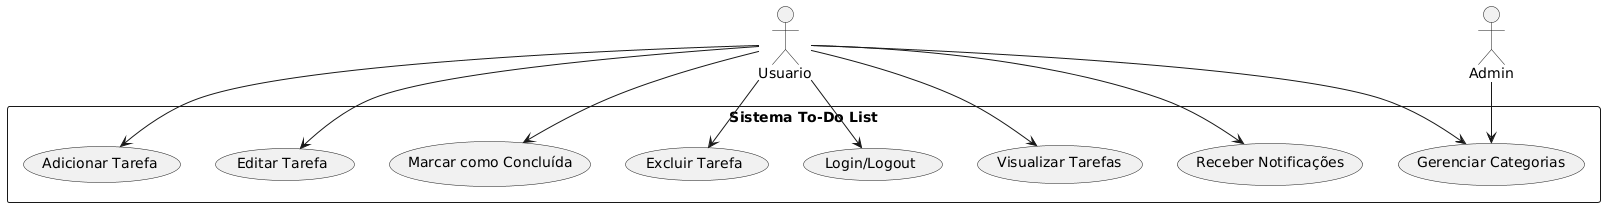

The diagram above was rendered by PlantUML. Its source (embedded in the PNG):
@startuml
actor Usuario
actor Admin

rectangle "Sistema To-Do List" {
    Usuario --> (Login/Logout)
    Usuario --> (Adicionar Tarefa)
    Usuario --> (Editar Tarefa)
    Usuario --> (Marcar como Concluída)
    Usuario --> (Excluir Tarefa)
    Usuario --> (Gerenciar Categorias)
    Usuario --> (Visualizar Tarefas)
    Usuario --> (Receber Notificações)
    
    Admin --> (Gerenciar Categorias)
}
@enduml